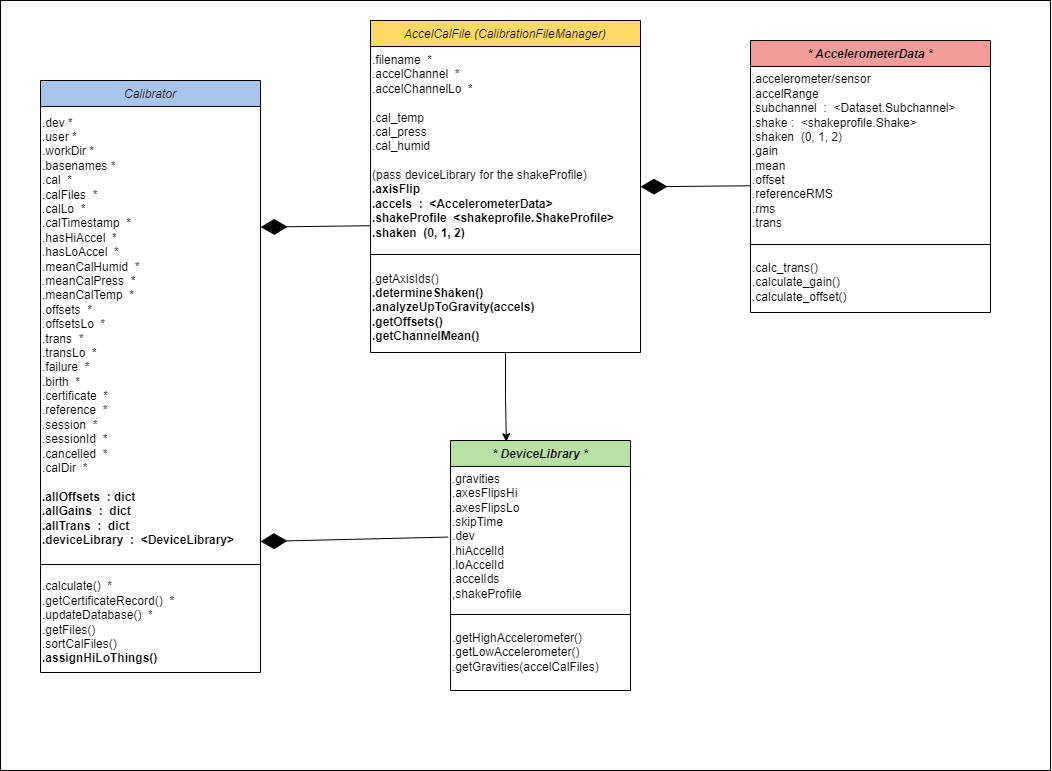

The diagram above was exported from draw.io. Its source (the exported page's mxGraphModel, read from the mxfile embedded in the PNG):
<mxGraphModel dx="1395" dy="663" grid="1" gridSize="10" guides="1" tooltips="1" connect="1" arrows="1" fold="1" page="1" pageScale="1" pageWidth="827" pageHeight="1169" math="0" shadow="0">
  <root>
    <mxCell id="WIyWlLk6GJQsqaUBKTNV-0" />
    <object label="background" id="1OpEas6TwkCm331uIq9u-175">
      <mxCell style="locked=1;" parent="WIyWlLk6GJQsqaUBKTNV-0" />
    </object>
    <mxCell id="1OpEas6TwkCm331uIq9u-178" value="" style="rounded=0;whiteSpace=wrap;html=1;" vertex="1" parent="1OpEas6TwkCm331uIq9u-175">
      <mxGeometry x="110" y="110" width="1050" height="770" as="geometry" />
    </mxCell>
    <mxCell id="WIyWlLk6GJQsqaUBKTNV-1" value="charts" style="" parent="WIyWlLk6GJQsqaUBKTNV-0" />
    <mxCell id="zkfFHV4jXpPFQw0GAbJ--0" value="Calibrator" style="swimlane;fontStyle=2;align=center;verticalAlign=top;childLayout=stackLayout;horizontal=1;startSize=26;horizontalStack=0;resizeParent=1;resizeLast=0;collapsible=1;marginBottom=0;rounded=0;shadow=0;strokeWidth=1;fillColor=#A9C4EB;" parent="WIyWlLk6GJQsqaUBKTNV-1" vertex="1">
      <mxGeometry x="150" y="190" width="220" height="592" as="geometry">
        <mxRectangle x="230" y="140" width="160" height="26" as="alternateBounds" />
      </mxGeometry>
    </mxCell>
    <mxCell id="1OpEas6TwkCm331uIq9u-7" value=".dev *&lt;br&gt;.user *&lt;br&gt;.workDir *&lt;br&gt;.basenames *&lt;br&gt;.cal&amp;nbsp; *&lt;br&gt;.calFiles&amp;nbsp; *&amp;nbsp;&amp;nbsp;&lt;br&gt;.calLo&amp;nbsp; *&lt;br&gt;.calTimestamp&amp;nbsp; *&lt;br&gt;.hasHiAccel&amp;nbsp; *&lt;br&gt;.hasLoAccel&amp;nbsp; *&lt;br&gt;.meanCalHumid&amp;nbsp; *&lt;br&gt;.meanCalPress&amp;nbsp; *&lt;br&gt;.meanCalTemp&amp;nbsp; *&lt;br&gt;.offsets&amp;nbsp; *&lt;br&gt;.offsetsLo&amp;nbsp; *&lt;br&gt;.trans&amp;nbsp; *&lt;br&gt;.transLo&amp;nbsp; *&lt;br&gt;.failure&amp;nbsp; *&lt;br&gt;.birth&amp;nbsp; *&lt;br&gt;.certificate&amp;nbsp; *&lt;br&gt;.reference&amp;nbsp; *&lt;br&gt;.session&amp;nbsp; *&lt;br&gt;.sessionId&amp;nbsp; *&lt;br&gt;.cancelled&amp;nbsp; *&lt;br&gt;.calDir&amp;nbsp; *&lt;br&gt;&lt;br&gt;&lt;b&gt;.allOffsets&amp;nbsp; : dict&lt;br&gt;.allGains&amp;nbsp; :&amp;nbsp; dict&lt;br&gt;.allTrans&amp;nbsp; :&amp;nbsp; dict&lt;/b&gt;&lt;br&gt;&lt;b&gt;.deviceLibrary&amp;nbsp; :&amp;nbsp; &amp;lt;DeviceLibrary&amp;gt;&lt;/b&gt;" style="text;html=1;align=left;verticalAlign=middle;resizable=0;points=[];autosize=1;strokeColor=none;fillColor=none;" vertex="1" parent="zkfFHV4jXpPFQw0GAbJ--0">
      <mxGeometry y="26" width="220" height="450" as="geometry" />
    </mxCell>
    <mxCell id="zkfFHV4jXpPFQw0GAbJ--4" value="" style="line;html=1;strokeWidth=1;align=left;verticalAlign=middle;spacingTop=-1;spacingLeft=3;spacingRight=3;rotatable=0;labelPosition=right;points=[];portConstraint=eastwest;" parent="zkfFHV4jXpPFQw0GAbJ--0" vertex="1">
      <mxGeometry y="476" width="220" height="16" as="geometry" />
    </mxCell>
    <mxCell id="1OpEas6TwkCm331uIq9u-9" value="&lt;div style=&quot;&quot;&gt;&lt;span style=&quot;background-color: initial;&quot;&gt;.calculate()&amp;nbsp; *&lt;/span&gt;&lt;/div&gt;&lt;div style=&quot;&quot;&gt;&lt;span style=&quot;background-color: initial;&quot;&gt;.getCertificateRecord()&amp;nbsp; *&lt;/span&gt;&lt;/div&gt;&lt;div style=&quot;border-color: var(--border-color);&quot;&gt;.updateDatabase()&amp;nbsp; *&lt;/div&gt;&lt;div style=&quot;&quot;&gt;&lt;span style=&quot;background-color: initial;&quot;&gt;.getFiles()&amp;nbsp;&amp;nbsp;&lt;/span&gt;&lt;/div&gt;&lt;div style=&quot;&quot;&gt;&lt;span style=&quot;background-color: initial;&quot;&gt;.sortCalFiles()&amp;nbsp;&amp;nbsp;&lt;/span&gt;&lt;/div&gt;&lt;div style=&quot;&quot;&gt;&lt;b style=&quot;background-color: initial;&quot;&gt;.assignHiLoThings()&lt;/b&gt;&lt;br&gt;&lt;/div&gt;" style="text;html=1;align=left;verticalAlign=middle;resizable=0;points=[];autosize=1;strokeColor=none;fillColor=none;" vertex="1" parent="zkfFHV4jXpPFQw0GAbJ--0">
      <mxGeometry y="492" width="220" height="100" as="geometry" />
    </mxCell>
    <mxCell id="1OpEas6TwkCm331uIq9u-56" style="edgeStyle=orthogonalEdgeStyle;rounded=0;orthogonalLoop=1;jettySize=auto;html=1;exitX=0.5;exitY=1;exitDx=0;exitDy=0;entryX=0.31;entryY=0.005;entryDx=0;entryDy=0;entryPerimeter=0;" edge="1" parent="WIyWlLk6GJQsqaUBKTNV-1" source="1OpEas6TwkCm331uIq9u-11" target="1OpEas6TwkCm331uIq9u-16">
      <mxGeometry relative="1" as="geometry" />
    </mxCell>
    <mxCell id="1OpEas6TwkCm331uIq9u-11" value="AccelCalFile (CalibrationFileManager)" style="swimlane;fontStyle=2;align=center;verticalAlign=top;childLayout=stackLayout;horizontal=1;startSize=26;horizontalStack=0;resizeParent=1;resizeLast=0;collapsible=1;marginBottom=0;rounded=0;shadow=0;strokeWidth=1;fillColor=#FFD966;" vertex="1" parent="WIyWlLk6GJQsqaUBKTNV-1">
      <mxGeometry x="480" y="130" width="270" height="332" as="geometry">
        <mxRectangle x="270" y="90" width="160" height="26" as="alternateBounds" />
      </mxGeometry>
    </mxCell>
    <mxCell id="1OpEas6TwkCm331uIq9u-15" value="&lt;div style=&quot;&quot;&gt;&lt;span style=&quot;background-color: initial;&quot;&gt;.filename&amp;nbsp; *&lt;/span&gt;&lt;/div&gt;&lt;div style=&quot;&quot;&gt;&lt;span style=&quot;background-color: initial;&quot;&gt;.accelChannel&amp;nbsp; *&lt;/span&gt;&lt;/div&gt;&lt;div style=&quot;&quot;&gt;&lt;span style=&quot;background-color: initial;&quot;&gt;.accelChannelLo&amp;nbsp; *&lt;/span&gt;&lt;/div&gt;&lt;div style=&quot;&quot;&gt;&lt;span style=&quot;background-color: initial;&quot;&gt;&lt;br&gt;&lt;/span&gt;&lt;/div&gt;&lt;div style=&quot;&quot;&gt;&lt;span style=&quot;background-color: initial;&quot;&gt;.cal_temp&lt;/span&gt;&lt;/div&gt;&lt;div style=&quot;&quot;&gt;&lt;span style=&quot;background-color: initial;&quot;&gt;.cal_press&lt;/span&gt;&lt;/div&gt;&lt;div style=&quot;&quot;&gt;&lt;span style=&quot;background-color: initial;&quot;&gt;.cal_humid&lt;/span&gt;&lt;/div&gt;&lt;div style=&quot;&quot;&gt;&lt;br&gt;&lt;/div&gt;&lt;div style=&quot;&quot;&gt;(pass deviceLibrary for the shakeProfile)&lt;/div&gt;&lt;div style=&quot;&quot;&gt;&lt;b&gt;.axisFlip&lt;/b&gt;&lt;/div&gt;&lt;div style=&quot;&quot;&gt;&lt;b&gt;.accels&amp;nbsp; :&amp;nbsp; &amp;lt;AccelerometerData&amp;gt;&lt;/b&gt;&lt;/div&gt;&lt;div style=&quot;&quot;&gt;&lt;b&gt;.shakeProfile&amp;nbsp; &amp;lt;shakeprofile.ShakeProfile&amp;gt;&lt;/b&gt;&lt;/div&gt;&lt;div style=&quot;&quot;&gt;&lt;b&gt;.shaken&amp;nbsp; (0, 1, 2)&lt;/b&gt;&lt;/div&gt;" style="text;html=1;align=left;verticalAlign=middle;resizable=0;points=[];autosize=1;strokeColor=none;fillColor=none;" vertex="1" parent="1OpEas6TwkCm331uIq9u-11">
      <mxGeometry y="26" width="270" height="200" as="geometry" />
    </mxCell>
    <mxCell id="1OpEas6TwkCm331uIq9u-13" value="" style="line;html=1;strokeWidth=1;align=left;verticalAlign=middle;spacingTop=-1;spacingLeft=3;spacingRight=3;rotatable=0;labelPosition=right;points=[];portConstraint=eastwest;" vertex="1" parent="1OpEas6TwkCm331uIq9u-11">
      <mxGeometry y="226" width="270" height="16" as="geometry" />
    </mxCell>
    <mxCell id="1OpEas6TwkCm331uIq9u-14" value="&lt;div style=&quot;&quot;&gt;.getAxisIds()&lt;/div&gt;&lt;div style=&quot;&quot;&gt;&lt;b&gt;.determineShaken()&lt;/b&gt;&lt;/div&gt;&lt;div style=&quot;&quot;&gt;&lt;b&gt;.analyzeUpToGravity(accels)&lt;/b&gt;&lt;/div&gt;&lt;div style=&quot;&quot;&gt;&lt;b&gt;.getOffsets()&lt;/b&gt;&lt;/div&gt;&lt;div style=&quot;&quot;&gt;&lt;b&gt;.getChannelMean()&amp;nbsp;&lt;/b&gt;&lt;/div&gt;" style="text;html=1;align=left;verticalAlign=middle;resizable=0;points=[];autosize=1;strokeColor=none;fillColor=none;" vertex="1" parent="1OpEas6TwkCm331uIq9u-11">
      <mxGeometry y="242" width="270" height="90" as="geometry" />
    </mxCell>
    <mxCell id="1OpEas6TwkCm331uIq9u-16" value="* DeviceLibrary *" style="swimlane;fontStyle=3;align=center;verticalAlign=top;childLayout=stackLayout;horizontal=1;startSize=26;horizontalStack=0;resizeParent=1;resizeLast=0;collapsible=1;marginBottom=0;rounded=0;shadow=0;strokeWidth=1;fillColor=#B9E0A5;" vertex="1" parent="WIyWlLk6GJQsqaUBKTNV-1">
      <mxGeometry x="560" y="560" width="180" height="250" as="geometry">
        <mxRectangle x="230" y="140" width="160" height="26" as="alternateBounds" />
      </mxGeometry>
    </mxCell>
    <mxCell id="1OpEas6TwkCm331uIq9u-17" value=".gravities&lt;br&gt;.axesFlipsHi&lt;br&gt;.axesFlipsLo&lt;br&gt;.skipTime&lt;br&gt;.dev&lt;br&gt;.hiAccelId&lt;br&gt;.loAccelId&lt;br&gt;.accelIds&lt;br&gt;,shakeProfile" style="text;html=1;align=left;verticalAlign=middle;resizable=0;points=[];autosize=1;strokeColor=none;fillColor=none;" vertex="1" parent="1OpEas6TwkCm331uIq9u-16">
      <mxGeometry y="26" width="180" height="140" as="geometry" />
    </mxCell>
    <mxCell id="1OpEas6TwkCm331uIq9u-18" value="" style="line;html=1;strokeWidth=1;align=left;verticalAlign=middle;spacingTop=-1;spacingLeft=3;spacingRight=3;rotatable=0;labelPosition=right;points=[];portConstraint=eastwest;" vertex="1" parent="1OpEas6TwkCm331uIq9u-16">
      <mxGeometry y="166" width="180" height="16" as="geometry" />
    </mxCell>
    <mxCell id="1OpEas6TwkCm331uIq9u-19" value="&lt;div style=&quot;&quot;&gt;.getHighAccelerometer()&lt;/div&gt;&lt;div style=&quot;&quot;&gt;.getLowAccelerometer()&lt;/div&gt;&lt;div style=&quot;&quot;&gt;.getGravities(accelCalFiles)&lt;/div&gt;" style="text;html=1;align=left;verticalAlign=middle;resizable=0;points=[];autosize=1;strokeColor=none;fillColor=none;" vertex="1" parent="1OpEas6TwkCm331uIq9u-16">
      <mxGeometry y="182" width="180" height="60" as="geometry" />
    </mxCell>
    <mxCell id="1OpEas6TwkCm331uIq9u-20" value="* AccelerometerData *" style="swimlane;fontStyle=3;align=center;verticalAlign=top;childLayout=stackLayout;horizontal=1;startSize=26;horizontalStack=0;resizeParent=1;resizeLast=0;collapsible=1;marginBottom=0;rounded=0;shadow=0;strokeWidth=1;fillColor=#F19C99;" vertex="1" parent="WIyWlLk6GJQsqaUBKTNV-1">
      <mxGeometry x="860" y="150" width="240" height="272" as="geometry">
        <mxRectangle x="230" y="140" width="160" height="26" as="alternateBounds" />
      </mxGeometry>
    </mxCell>
    <mxCell id="1OpEas6TwkCm331uIq9u-21" value="&lt;div style=&quot;&quot;&gt;.accelerometer/sensor&lt;/div&gt;&lt;div style=&quot;&quot;&gt;.accelRange&lt;/div&gt;&lt;div style=&quot;&quot;&gt;.subchannel&amp;nbsp; :&amp;nbsp; &amp;lt;Dataset.Subchannel&amp;gt;&lt;/div&gt;&lt;div style=&quot;&quot;&gt;.shake :&amp;nbsp; &amp;lt;shakeprofile.Shake&amp;gt;&lt;/div&gt;&lt;div style=&quot;&quot;&gt;.shaken&amp;nbsp; (0, 1, 2)&lt;/div&gt;&lt;div style=&quot;&quot;&gt;.gain&lt;/div&gt;&lt;div style=&quot;&quot;&gt;.mean&lt;/div&gt;&lt;div style=&quot;&quot;&gt;.offset&lt;/div&gt;&lt;div style=&quot;&quot;&gt;.referenceRMS&lt;/div&gt;&lt;div style=&quot;&quot;&gt;.rms&lt;/div&gt;&lt;div style=&quot;&quot;&gt;.trans&lt;/div&gt;" style="text;html=1;align=left;verticalAlign=middle;resizable=0;points=[];autosize=1;strokeColor=none;fillColor=none;" vertex="1" parent="1OpEas6TwkCm331uIq9u-20">
      <mxGeometry y="26" width="240" height="170" as="geometry" />
    </mxCell>
    <mxCell id="1OpEas6TwkCm331uIq9u-22" value="" style="line;html=1;strokeWidth=1;align=left;verticalAlign=middle;spacingTop=-1;spacingLeft=3;spacingRight=3;rotatable=0;labelPosition=right;points=[];portConstraint=eastwest;" vertex="1" parent="1OpEas6TwkCm331uIq9u-20">
      <mxGeometry y="196" width="240" height="16" as="geometry" />
    </mxCell>
    <mxCell id="1OpEas6TwkCm331uIq9u-23" value="&lt;div style=&quot;&quot;&gt;.calc_trans()&lt;/div&gt;&lt;div style=&quot;&quot;&gt;.calculate_gain()&lt;/div&gt;&lt;div style=&quot;&quot;&gt;.calculate_offset()&lt;/div&gt;" style="text;html=1;align=left;verticalAlign=middle;resizable=0;points=[];autosize=1;strokeColor=none;fillColor=none;" vertex="1" parent="1OpEas6TwkCm331uIq9u-20">
      <mxGeometry y="212" width="240" height="60" as="geometry" />
    </mxCell>
    <mxCell id="1OpEas6TwkCm331uIq9u-52" value="" style="endArrow=diamondThin;endFill=1;endSize=24;html=1;rounded=0;entryX=1.001;entryY=0.268;entryDx=0;entryDy=0;entryPerimeter=0;exitX=0;exitY=0.896;exitDx=0;exitDy=0;exitPerimeter=0;" edge="1" parent="WIyWlLk6GJQsqaUBKTNV-1" source="1OpEas6TwkCm331uIq9u-15" target="1OpEas6TwkCm331uIq9u-7">
      <mxGeometry width="160" relative="1" as="geometry">
        <mxPoint x="500" y="500" as="sourcePoint" />
        <mxPoint x="660" y="500" as="targetPoint" />
      </mxGeometry>
    </mxCell>
    <mxCell id="1OpEas6TwkCm331uIq9u-53" value="" style="endArrow=diamondThin;endFill=1;endSize=24;html=1;rounded=0;entryX=1.001;entryY=0.268;entryDx=0;entryDy=0;entryPerimeter=0;exitX=0;exitY=0.896;exitDx=0;exitDy=0;exitPerimeter=0;" edge="1" parent="WIyWlLk6GJQsqaUBKTNV-1">
      <mxGeometry width="160" relative="1" as="geometry">
        <mxPoint x="860" y="295.29" as="sourcePoint" />
        <mxPoint x="750" y="296.29" as="targetPoint" />
      </mxGeometry>
    </mxCell>
    <mxCell id="1OpEas6TwkCm331uIq9u-54" value="" style="endArrow=diamondThin;endFill=1;endSize=24;html=1;rounded=0;entryX=1.001;entryY=0.268;entryDx=0;entryDy=0;entryPerimeter=0;exitX=-0.013;exitY=0.504;exitDx=0;exitDy=0;exitPerimeter=0;" edge="1" parent="WIyWlLk6GJQsqaUBKTNV-1" source="1OpEas6TwkCm331uIq9u-17">
      <mxGeometry width="160" relative="1" as="geometry">
        <mxPoint x="480" y="650" as="sourcePoint" />
        <mxPoint x="370" y="651" as="targetPoint" />
      </mxGeometry>
    </mxCell>
  </root>
</mxGraphModel>